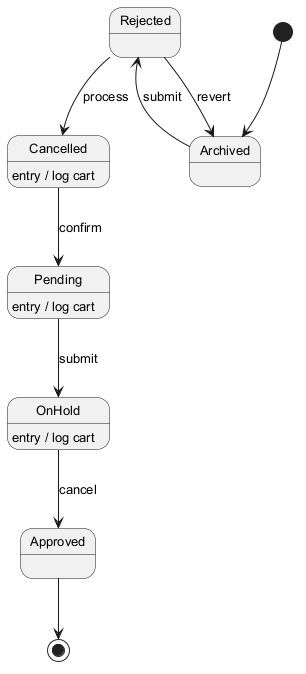

The diagram above was rendered by PlantUML. Its source (embedded in the PNG):
@startuml
skinparam monochrome true
skinparam defaultFontSize 13
[*] --> Archived
Archived --> Rejected : submit
Rejected --> Cancelled : process
Cancelled --> Pending : confirm
Cancelled : entry / log cart
Pending --> OnHold : submit
Pending : entry / log cart
OnHold --> Approved : cancel
OnHold : entry / log cart
Rejected --> Archived : revert
Approved --> [*]
@enduml